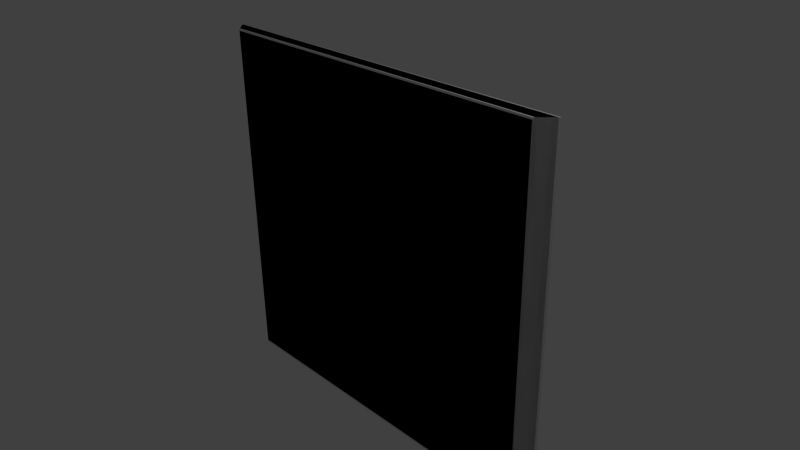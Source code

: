 # Source: w_5x5_m_c2.blend  (saved by Blender 2.69.0; exported with 4.5.12 LTS)
import bpy
from mathutils import Matrix  # noqa: F401  (used for matrix-valued properties, if any)

bpy.ops.wm.read_factory_settings(use_empty=True)
scene = bpy.context.scene
scene.name = 'Scene'

# ---- collections
col_collection_1 = bpy.data.collections.new('Collection 1'); scene.collection.children.link(col_collection_1)

# ---- materials (node trees are filled in below, after node groups)
mat_material = bpy.data.materials.new('Material')
mat_material.alpha_threshold = 0.0
mat_material.use_transparent_shadow = False
mat_material.roughness = 0.5
mat_material.line_color = (0.0, 0.0, 0.0, 1.0)
mat_material_001 = bpy.data.materials.new('Material.001')
mat_material_001.alpha_threshold = 0.0
mat_material_001.use_transparent_shadow = False
mat_material_001.roughness = 0.5
mat_material_001.line_color = (0.0, 0.0, 0.0, 1.0)

# ---- material node trees

# ---- world
world_world = bpy.data.worlds.new('World'); scene.world = world_world
world_world.color = (0.05088, 0.05088, 0.05088)
world_world.use_sun_shadow = False
world_world.sun_shadow_jitter_overblur = 0.0
world_world.cycles.sampling_method = 'MANUAL'
world_world.cycles.sample_map_resolution = 256

# ---- cameras
cam_camera = bpy.data.cameras.new('Camera')
cam_camera.clip_end = 100.0
cam_camera.lens = 35.0
cam_camera.sensor_width = 32.0
cam_camera.sensor_height = 18.0
cam_camera.ortho_scale = 7.314
cam_camera.dof.focus_distance = 0.0
cam_camera.dof.aperture_fstop = 128.0

# ---- lights
light_lamp = bpy.data.lights.new('Lamp', 'POINT')
light_lamp.transmission_factor = 0.0
light_lamp.cutoff_distance = 30.0
light_lamp.energy = 100.0
light_lamp.shadow_buffer_clip_start = 1.001
light_lamp.shadow_soft_size = 0.1
light_lamp.shadow_maximum_resolution = 0.006
light_lamp.use_absolute_resolution = True
light_lamp.cycles.use_multiple_importance_sampling = False

# ---- meshes
me_cube = bpy.data.meshes.new('Cube')
me_cube.from_pydata([(2.68, 0.08, -2.5), (2.52, -0.08, -2.5), (2.68, 0.08, 2.5), (2.52, -0.08, 2.5), (2.655, 0.1, 2.475), (2.655, 0.1, -2.475), (2.5, -0.1, -2.475), (2.5, -0.1, 2.475), (-2.68, 0.08, -2.5), (-2.52, -0.08, -2.5), (-2.68, 0.08, 2.5), (-2.52, -0.08, 2.5), (-2.655, 0.1, 2.475), (-2.655, 0.1, -2.475), (-2.5, -0.1, -2.475), (-2.5, -0.1, 2.475), (-8.121e-07, 0.1, -2.475), (-1.289e-06, 0.1, 2.475), (2.384e-06, -0.08, 2.5), (-1.431e-06, 0.08, 2.5), (0.0, -0.08, -2.5), (-9.537e-07, 0.08, -2.5), (2.287e-06, -0.1, 2.475), (-9.686e-08, -0.1, -2.475)], [], [(0, 2, 3, 1), (2, 0, 5, 4), (19, 2, 4, 17), (16, 17, 4, 5), (20, 1, 6, 23), (23, 6, 7, 22), (1, 3, 7, 6), (2, 19, 18, 3), (0, 1, 20, 21), (0, 21, 16, 5), (3, 18, 22, 7), (8, 9, 11, 10), (10, 12, 13, 8), (19, 17, 12, 10), (16, 13, 12, 17), (20, 23, 14, 9), (23, 22, 15, 14), (9, 14, 15, 11), (10, 11, 18, 19), (8, 21, 20, 9), (8, 13, 16, 21), (11, 15, 22, 18)])
_uv = me_cube.uv_layers.new(name='UVMap')
_uv.uv.foreach_set('vector', [0.6946, 0.5446, 0.6946, 0.9331, 0.7654, 0.9331, 0.7654, 0.5446, 0.4587, 0.4888, 0.04128, 0.4888, 0.06403, 0.4645, 0.436, 0.4645, 0.4587, 0.265, 0.4587, 0.4888, 0.436, 0.4645, 0.436, 0.265, 0.06403, 0.265, 0.436, 0.265, 0.436, 0.4645, 0.06403, 0.4645, 0.9587, 0.2517, 0.9587, 0.4621, 0.936, 0.4395, 0.936, 0.2517, 0.936, 0.2517, 0.936, 0.4395, 0.564, 0.4395, 0.564, 0.2517, 0.9587, 0.4621, 0.5413, 0.4621, 0.564, 0.4395, 0.936, 0.4395, 0.9187, 0.7381, 0.9187, 0.5446, 0.848, 0.5446, 0.848, 0.7381, 0.2347, 0.7247, 0.1639, 0.7247, 0.1639, 0.9181, 0.2347, 0.9181, 0.04128, 0.4888, 0.04128, 0.265, 0.06403, 0.265, 0.06403, 0.4645, 0.5413, 0.4621, 0.5413, 0.2517, 0.564, 0.2517, 0.564, 0.4395, 0.5413, 0.9331, 0.6121, 0.9331, 0.6121, 0.5446, 0.5413, 0.5446, 0.4587, 0.04128, 0.436, 0.06553, 0.06403, 0.06553, 0.04128, 0.04128, 0.4587, 0.265, 0.436, 0.265, 0.436, 0.06553, 0.4587, 0.04128, 0.06403, 0.265, 0.06403, 0.06553, 0.436, 0.06553, 0.436, 0.265, 0.9587, 0.2517, 0.936, 0.2517, 0.936, 0.06382, 0.9587, 0.04128, 0.936, 0.2517, 0.564, 0.2517, 0.564, 0.06382, 0.936, 0.06382, 0.9587, 0.04128, 0.936, 0.06382, 0.564, 0.06382, 0.5413, 0.04128, 0.3879, 0.7648, 0.4587, 0.7648, 0.4587, 0.5713, 0.3879, 0.5713, 0.2347, 0.5713, 0.04128, 0.5713, 0.04128, 0.6421, 0.2347, 0.6421, 0.04128, 0.04128, 0.06403, 0.06553, 0.06403, 0.265, 0.04128, 0.265, 0.5413, 0.04128, 0.564, 0.06382, 0.564, 0.2517, 0.5413, 0.2517])
_uv.active_render = True
_uv = me_cube.uv_layers.new(name='UV coord')
_uv.uv.foreach_set('vector', [0.6946, 0.5446, 0.6946, 0.9331, 0.7654, 0.9331, 0.7654, 0.5446, 0.4587, 0.4888, 0.04128, 0.4888, 0.06403, 0.4645, 0.436, 0.4645, 0.4587, 0.265, 0.4587, 0.4888, 0.436, 0.4645, 0.436, 0.265, 0.06403, 0.265, 0.436, 0.265, 0.436, 0.4645, 0.06403, 0.4645, 0.9587, 0.2517, 0.9587, 0.4621, 0.936, 0.4395, 0.936, 0.2517, 0.936, 0.2517, 0.936, 0.4395, 0.564, 0.4395, 0.564, 0.2517, 0.9587, 0.4621, 0.5413, 0.4621, 0.564, 0.4395, 0.936, 0.4395, 0.9187, 0.7381, 0.9187, 0.5446, 0.848, 0.5446, 0.848, 0.7381, 0.2347, 0.7247, 0.1639, 0.7247, 0.1639, 0.9181, 0.2347, 0.9181, 0.04128, 0.4888, 0.04128, 0.265, 0.06403, 0.265, 0.06403, 0.4645, 0.5413, 0.4621, 0.5413, 0.2517, 0.564, 0.2517, 0.564, 0.4395, 0.5413, 0.9331, 0.6121, 0.9331, 0.6121, 0.5446, 0.5413, 0.5446, 0.4587, 0.04128, 0.436, 0.06553, 0.06403, 0.06553, 0.04128, 0.04128, 0.4587, 0.265, 0.436, 0.265, 0.436, 0.06553, 0.4587, 0.04128, 0.06403, 0.265, 0.06403, 0.06553, 0.436, 0.06553, 0.436, 0.265, 0.9587, 0.2517, 0.936, 0.2517, 0.936, 0.06382, 0.9587, 0.04128, 0.936, 0.2517, 0.564, 0.2517, 0.564, 0.06382, 0.936, 0.06382, 0.9587, 0.04128, 0.936, 0.06382, 0.564, 0.06382, 0.5413, 0.04128, 0.3879, 0.7648, 0.4587, 0.7648, 0.4587, 0.5713, 0.3879, 0.5713, 0.2347, 0.5713, 0.04128, 0.5713, 0.04128, 0.6421, 0.2347, 0.6421, 0.04128, 0.04128, 0.06403, 0.06553, 0.06403, 0.265, 0.04128, 0.265, 0.5413, 0.04128, 0.564, 0.06382, 0.564, 0.2517, 0.5413, 0.2517])
me_cube.materials.append(mat_material)
me_cube.use_remesh_preserve_volume = False
me_cube.use_remesh_preserve_attributes = False
me_cube.use_mirror_vertex_groups = False
me_cube.update()
me_cube_001 = bpy.data.meshes.new('Cube.001')
me_cube_001.from_pydata([(2.7, 0.1, -2.5), (2.5, -0.1, -2.5), (2.7, 0.1, 2.5), (2.5, -0.1, 2.5), (-2.7, 0.1, -2.5), (-2.5, -0.1, -2.5), (-2.7, 0.1, 2.5), (-2.5, -0.1, 2.5), (2.384e-06, -0.1, 2.5), (-1.431e-06, 0.1, 2.5), (0.0, -0.1, -2.5), (-9.537e-07, 0.1, -2.5)], [], [(0, 2, 3, 1), (9, 2, 0, 11), (2, 9, 8, 3), (0, 1, 10, 11), (1, 3, 8, 10), (4, 5, 7, 6), (9, 11, 4, 6), (6, 7, 8, 9), (4, 11, 10, 5), (5, 10, 8, 7)])
_uv = me_cube_001.uv_layers.new(name='UVMap')
_uv.uv.foreach_set('vector', [0.5225, 1.0, 0.5225, 0.5, 0.5425, 0.5, 0.5425, 1.0, 0.5, 0.25, 0.5, 0.0, 1.0, 1.431e-07, 0.7513, 0.25, 0.545, 1.0, 0.545, 0.75, 0.565, 0.75, 0.565, 1.0, 0.5, 0.5, 0.5, 0.52, 0.25, 0.52, 0.25, 0.5, 0.5425, 1.0, 1.431e-07, 2.146e-07, 0.25, 1.073e-07, 0.5213, 0.75, 0.5225, 1.0, 0.5425, 1.0, 0.5425, 0.5, 0.5225, 0.5, 0.5, 0.25, 0.7513, 0.25, 1.0, 1.431e-07, 0.5, 0.0, 0.545, 1.0, 0.565, 1.0, 0.565, 0.75, 0.545, 0.75, 0.5, 0.5, 0.25, 0.5, 0.25, 0.52, 0.5, 0.52, 0.5425, 1.0, 0.5213, 0.75, 0.25, 1.073e-07, 1.431e-07, 2.146e-07])
_uv.active_render = True
_uv = me_cube_001.uv_layers.new(name='UVMap.001')
_uv.uv.foreach_set('vector', [0.5225, 1.0, 0.5225, 0.5, 0.5425, 0.5, 0.5425, 1.0, 0.5, 0.25, 0.5, 0.0, 1.0, 1.431e-07, 0.7513, 0.25, 0.545, 1.0, 0.545, 0.75, 0.565, 0.75, 0.565, 1.0, 0.5, 0.5, 0.5, 0.52, 0.25, 0.52, 0.25, 0.5, 0.5425, 1.0, 1.431e-07, 2.146e-07, 0.25, 1.073e-07, 0.5213, 0.75, 0.5225, 1.0, 0.5425, 1.0, 0.5425, 0.5, 0.5225, 0.5, 0.5, 0.25, 0.7513, 0.25, 1.0, 1.431e-07, 0.5, 0.0, 0.545, 1.0, 0.565, 1.0, 0.565, 0.75, 0.545, 0.75, 0.5, 0.5, 0.25, 0.5, 0.25, 0.52, 0.5, 0.52, 0.5425, 1.0, 0.5213, 0.75, 0.25, 1.073e-07, 1.431e-07, 2.146e-07])
me_cube_001.materials.append(mat_material_001)
me_cube_001.use_remesh_preserve_volume = False
me_cube_001.use_remesh_preserve_attributes = False
me_cube_001.use_mirror_vertex_groups = False
me_cube_001.update()

# ---- objects
ob_w_5x5_m = bpy.data.objects.new('w_5x5_m', me_cube)
ob_lamp = bpy.data.objects.new('Lamp', light_lamp)
ob_camera = bpy.data.objects.new('Camera', cam_camera)
ob_ucx_w_5x5_m = bpy.data.objects.new('UCX_w_5x5_m', me_cube_001)

# ---- transforms, parenting, visibility, modifiers, constraints
ob_w_5x5_m.location = (0.0, 0.0, 0.0)
ob_w_5x5_m.lock_rotations_4d = False
ob_w_5x5_m.empty_display_type = 'ARROWS'
ob_w_5x5_m.lineart.crease_threshold = 0.0
ob_lamp.location = (4.076, 1.005, 5.904)
ob_lamp.rotation_euler = (0.6503, 0.05522, 1.866)
ob_lamp.lock_rotations_4d = False
ob_lamp.empty_display_type = 'ARROWS'
ob_lamp.color = (0.0, 0.0, 0.0, 0.0)
ob_lamp.hide_viewport = True
ob_lamp.lineart.crease_threshold = 0.0
ob_camera.location = (7.481, -6.508, 5.344)
ob_camera.rotation_euler = (1.109, 0.01082, 0.8149)
ob_camera.lock_rotations_4d = False
ob_camera.empty_display_type = 'ARROWS'
ob_camera.color = (0.0, 0.0, 0.0, 0.0)
ob_camera.hide_viewport = True
ob_camera.display_type = 'WIRE'
ob_camera.lineart.crease_threshold = 0.0
ob_ucx_w_5x5_m.location = (0.0, 0.0, 0.0)
ob_ucx_w_5x5_m.lock_rotations_4d = False
ob_ucx_w_5x5_m.empty_display_type = 'ARROWS'
ob_ucx_w_5x5_m.hide_viewport = True
ob_ucx_w_5x5_m.lineart.crease_threshold = 0.0

# ---- collection membership
col_collection_1.objects.link(ob_w_5x5_m)
col_collection_1.objects.link(ob_lamp)
col_collection_1.objects.link(ob_camera)
col_collection_1.objects.link(ob_ucx_w_5x5_m)

# ---- scene / render settings (as saved in the file)
scene.camera = ob_camera
scene.frame_start = 1; scene.frame_end = 250; scene.frame_set(0)
scene.render.engine = 'BLENDER_EEVEE_NEXT'
scene.render.image_settings.compression = 90
scene.render.resolution_percentage = 50
scene.render.dither_intensity = 0.0
scene.cycles.use_denoising = False
scene.cycles.samples = 10
scene.cycles.sampling_pattern = 'TABULATED_SOBOL'
scene.cycles.light_sampling_threshold = 0.0
scene.cycles.use_adaptive_sampling = False
scene.cycles.use_light_tree = False
scene.cycles.blur_glossy = 0.0
scene.cycles.volume_bounces = 1
scene.cycles.pixel_filter_type = 'GAUSSIAN'
scene.cycles.sample_clamp_indirect = 0.0
scene.view_settings.view_transform = 'Standard'
bpy.context.view_layer.update()

